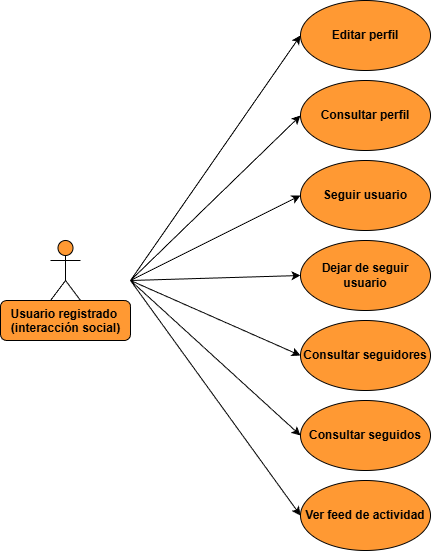

The diagram above was exported from draw.io. Its source (the exported page's mxGraphModel, read from the mxfile embedded in the PNG):
<mxGraphModel dx="753" dy="850" grid="1" gridSize="10" guides="1" tooltips="1" connect="1" arrows="1" fold="1" page="1" pageScale="1" pageWidth="827" pageHeight="1169" math="0" shadow="0">
  <root>
    <mxCell id="0" />
    <mxCell id="1" parent="0" />
    <mxCell id="XJJb_1_aHIXETbtUBW_6-2" parent="1" style="ellipse;whiteSpace=wrap;html=1;fillColor=#FF9933;fontStyle=1" value="Editar perfil" vertex="1">
      <mxGeometry height="70" width="130" x="330" y="330" as="geometry" />
    </mxCell>
    <mxCell id="XJJb_1_aHIXETbtUBW_6-3" parent="1" style="ellipse;whiteSpace=wrap;html=1;fillColor=#FF9933;fontStyle=1" value="Consultar perfil" vertex="1">
      <mxGeometry height="70" width="130" x="330" y="410" as="geometry" />
    </mxCell>
    <mxCell id="XJJb_1_aHIXETbtUBW_6-4" parent="1" style="ellipse;whiteSpace=wrap;html=1;fillColor=light-dark(#FF9933,#FF9933);fontStyle=1" value="Dejar de seguir usuario" vertex="1">
      <mxGeometry height="70" width="130" x="330" y="570" as="geometry" />
    </mxCell>
    <mxCell id="XJJb_1_aHIXETbtUBW_6-8" parent="1" style="ellipse;whiteSpace=wrap;html=1;fillColor=#FF9933;fontStyle=1" value="Seguir usuario" vertex="1">
      <mxGeometry height="70" width="130" x="330" y="490" as="geometry" />
    </mxCell>
    <mxCell id="XJJb_1_aHIXETbtUBW_6-16" connectable="0" parent="1" style="group" value="" vertex="1">
      <mxGeometry height="100" width="130" x="30" y="570" as="geometry" />
    </mxCell>
    <mxCell id="XJJb_1_aHIXETbtUBW_6-15" parent="XJJb_1_aHIXETbtUBW_6-16" style="rounded=1;whiteSpace=wrap;html=1;fillColor=light-dark(#FF9933,#FF9933);movable=1;resizable=1;rotatable=1;deletable=1;editable=1;locked=0;connectable=1;" value="" vertex="1">
      <mxGeometry height="40" width="130" y="60" as="geometry" />
    </mxCell>
    <mxCell id="XJJb_1_aHIXETbtUBW_6-1" parent="XJJb_1_aHIXETbtUBW_6-16" style="shape=umlActor;verticalLabelPosition=bottom;verticalAlign=top;html=1;outlineConnect=0;fillColor=light-dark(#FF9933,#FF9933);fontStyle=1;movable=1;resizable=1;rotatable=1;deletable=1;editable=1;locked=0;connectable=1;" value="Usuario registrado&amp;nbsp;&lt;div&gt;(interacción social)&lt;/div&gt;" vertex="1">
      <mxGeometry height="60" width="30" x="50" as="geometry" />
    </mxCell>
    <mxCell id="XJJb_1_aHIXETbtUBW_6-17" parent="1" style="ellipse;whiteSpace=wrap;html=1;fillColor=#FF9933;fontStyle=1" value="Consultar seguidores" vertex="1">
      <mxGeometry height="70" width="130" x="330" y="650" as="geometry" />
    </mxCell>
    <mxCell id="XJJb_1_aHIXETbtUBW_6-18" parent="1" style="ellipse;whiteSpace=wrap;html=1;fillColor=#FF9933;fontStyle=1" value="Consultar seguidos" vertex="1">
      <mxGeometry height="70" width="130" x="330" y="730" as="geometry" />
    </mxCell>
    <mxCell id="XJJb_1_aHIXETbtUBW_6-19" parent="1" style="ellipse;whiteSpace=wrap;html=1;fillColor=#FF9933;fontStyle=1" value="Ver feed de actividad" vertex="1">
      <mxGeometry height="70" width="130" x="330" y="810" as="geometry" />
    </mxCell>
    <mxCell id="XJJb_1_aHIXETbtUBW_6-20" edge="1" parent="1" style="endArrow=classic;html=1;rounded=0;entryX=0;entryY=0.5;entryDx=0;entryDy=0;" target="XJJb_1_aHIXETbtUBW_6-2" value="">
      <mxGeometry height="50" relative="1" width="50" as="geometry">
        <mxPoint x="160" y="610" as="sourcePoint" />
        <mxPoint x="340" y="610" as="targetPoint" />
      </mxGeometry>
    </mxCell>
    <mxCell id="XJJb_1_aHIXETbtUBW_6-21" edge="1" parent="1" style="endArrow=classic;html=1;rounded=0;entryX=0;entryY=0.5;entryDx=0;entryDy=0;" target="XJJb_1_aHIXETbtUBW_6-3" value="">
      <mxGeometry height="50" relative="1" width="50" as="geometry">
        <mxPoint x="160" y="610" as="sourcePoint" />
        <mxPoint x="450" y="530" as="targetPoint" />
      </mxGeometry>
    </mxCell>
    <mxCell id="XJJb_1_aHIXETbtUBW_6-22" edge="1" parent="1" style="endArrow=classic;html=1;rounded=0;entryX=0;entryY=0.5;entryDx=0;entryDy=0;" target="XJJb_1_aHIXETbtUBW_6-8" value="">
      <mxGeometry height="50" relative="1" width="50" as="geometry">
        <mxPoint x="160" y="610" as="sourcePoint" />
        <mxPoint x="360" y="590" as="targetPoint" />
      </mxGeometry>
    </mxCell>
    <mxCell id="XJJb_1_aHIXETbtUBW_6-23" edge="1" parent="1" style="endArrow=classic;html=1;rounded=0;entryX=0;entryY=0.5;entryDx=0;entryDy=0;" target="XJJb_1_aHIXETbtUBW_6-4" value="">
      <mxGeometry height="50" relative="1" width="50" as="geometry">
        <mxPoint x="160" y="610" as="sourcePoint" />
        <mxPoint x="450" y="630" as="targetPoint" />
      </mxGeometry>
    </mxCell>
    <mxCell id="XJJb_1_aHIXETbtUBW_6-24" edge="1" parent="1" style="endArrow=classic;html=1;rounded=0;entryX=0;entryY=0.5;entryDx=0;entryDy=0;" target="XJJb_1_aHIXETbtUBW_6-17" value="">
      <mxGeometry height="50" relative="1" width="50" as="geometry">
        <mxPoint x="160" y="610" as="sourcePoint" />
        <mxPoint x="500" y="620" as="targetPoint" />
      </mxGeometry>
    </mxCell>
    <mxCell id="XJJb_1_aHIXETbtUBW_6-25" edge="1" parent="1" style="endArrow=classic;html=1;rounded=0;entryX=0;entryY=0.5;entryDx=0;entryDy=0;" target="XJJb_1_aHIXETbtUBW_6-18" value="">
      <mxGeometry height="50" relative="1" width="50" as="geometry">
        <mxPoint x="160" y="610" as="sourcePoint" />
        <mxPoint x="540" y="730" as="targetPoint" />
      </mxGeometry>
    </mxCell>
    <mxCell id="XJJb_1_aHIXETbtUBW_6-26" edge="1" parent="1" style="endArrow=classic;html=1;rounded=0;entryX=0;entryY=0.5;entryDx=0;entryDy=0;" target="XJJb_1_aHIXETbtUBW_6-19" value="">
      <mxGeometry height="50" relative="1" width="50" as="geometry">
        <mxPoint x="160" y="610" as="sourcePoint" />
        <mxPoint x="380" y="710" as="targetPoint" />
      </mxGeometry>
    </mxCell>
  </root>
</mxGraphModel>